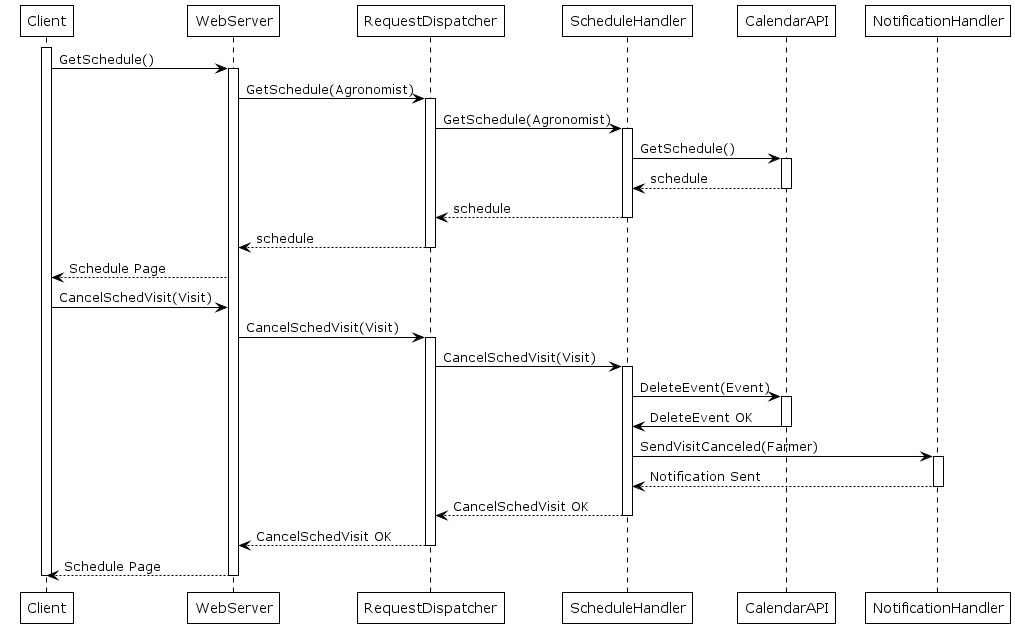

The diagram above was rendered by PlantUML. Its source (embedded in the PNG):
@startuml Agronomist_2_5
' Agronomist cancels a scheduled visit
!theme plain
activate Client
Client -> WebServer: GetSchedule()
activate WebServer

WebServer -> RequestDispatcher: GetSchedule(Agronomist)
activate RequestDispatcher
RequestDispatcher -> ScheduleHandler : GetSchedule(Agronomist)
activate ScheduleHandler
ScheduleHandler -> CalendarAPI: GetSchedule()
activate CalendarAPI
CalendarAPI --> ScheduleHandler: schedule
deactivate CalendarAPI
ScheduleHandler --> RequestDispatcher: schedule
deactivate ScheduleHandler
RequestDispatcher --> WebServer: schedule
deactivate RequestDispatcher

WebServer --> Client: Schedule Page
Client -> WebServer: CancelSchedVisit(Visit)
WebServer -> RequestDispatcher: CancelSchedVisit(Visit)
activate RequestDispatcher
RequestDispatcher -> ScheduleHandler : CancelSchedVisit(Visit)
activate ScheduleHandler
ScheduleHandler -> CalendarAPI: DeleteEvent(Event)
activate CalendarAPI
CalendarAPI -> ScheduleHandler: DeleteEvent OK
deactivate CalendarAPI
ScheduleHandler -> NotificationHandler: SendVisitCanceled(Farmer)
activate NotificationHandler

NotificationHandler --> ScheduleHandler: Notification Sent
deactivate NotificationHandler
deactivate CalendarAPI


ScheduleHandler-->RequestDispatcher: CancelSchedVisit OK
deactivate ScheduleHandler

RequestDispatcher --> WebServer: CancelSchedVisit OK
deactivate RequestDispatcher

WebServer --> Client: Schedule Page
deactivate WebServer

deactivate Client

' ChatHandler -> Model: GetAgronomistsFromFarm(Farm)
' activate Model
' Model --> ChatHandler : Agronomists[]
' deactivate Model
' ChatHandler -> NotificationHandler: SendPendingChatNotification(Agronomists[])
' activate NotificationHandler

' NotificationHandler --> ChatHandler: Notification Sent
' deactivate NotificationHandler


@enduml